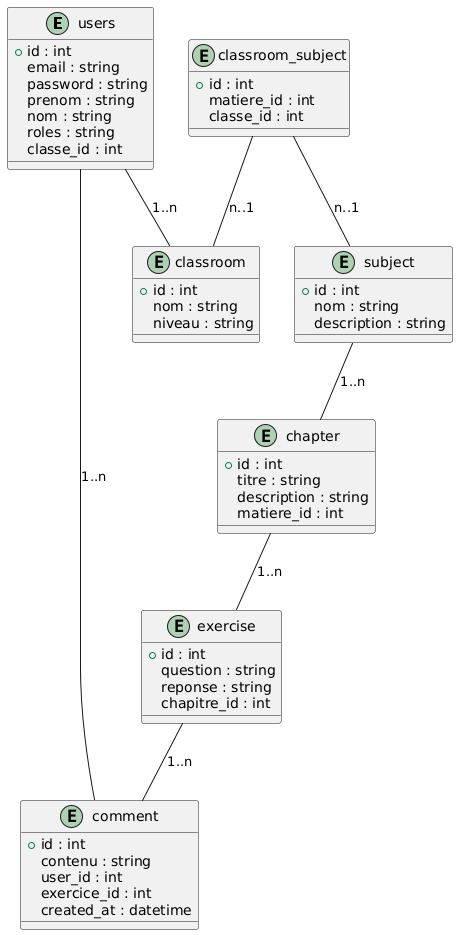

The diagram above was rendered by PlantUML. Its source (embedded in the PNG):
@startuml
entity "users" as users {
  +id : int
  email : string
  password : string
  prenom : string
  nom : string
  roles : string
  classe_id : int
}

entity "classroom" as classroom {
  +id : int
  nom : string
  niveau : string
}

entity "subject" as subject {
  +id : int
  nom : string
  description : string
}

entity "classroom_subject" as classroom_subject {
  +id : int
  matiere_id : int
  classe_id : int
}

entity "chapter" as chapter {
  +id : int
  titre : string
  description : string
  matiere_id : int
}

entity "exercise" as exercise {
  +id : int
  question : string
  reponse : string
  chapitre_id : int
}

entity "comment" as comment {
  +id : int
  contenu : string
  user_id : int
  exercice_id : int
  created_at : datetime
}

' Relationships
users -- classroom : "1..n"
subject -- chapter : "1..n"
chapter -- exercise : "1..n"
exercise -- comment : "1..n"
users -- comment : "1..n"
classroom_subject -- subject : "n..1"
classroom_subject -- classroom : "n..1"
@enduml